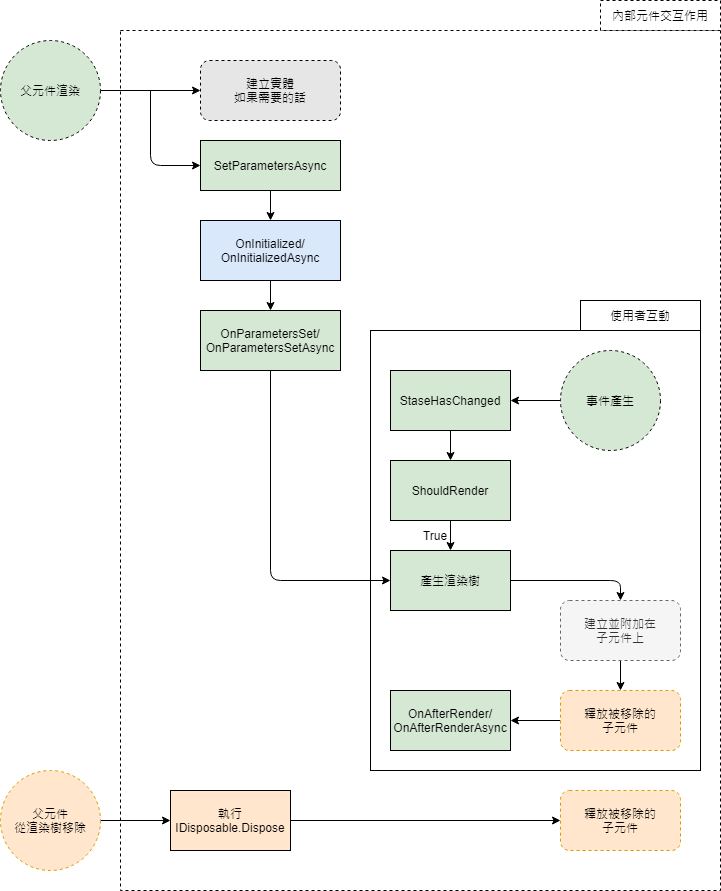

The diagram above was exported from draw.io. Its source (the exported page's mxGraphModel, read from the mxfile embedded in the PNG):
<mxGraphModel dx="1038" dy="585" grid="1" gridSize="10" guides="1" tooltips="1" connect="1" arrows="1" fold="1" page="1" pageScale="1" pageWidth="827" pageHeight="1169" math="0" shadow="0">
  <root>
    <mxCell id="0" />
    <mxCell id="1" parent="0" />
    <mxCell id="jdLAEGa5Io8lXTM3lsol-18" value="" style="rounded=0;whiteSpace=wrap;html=1;dashed=1;strokeColor=#000000;fillColor=none;" vertex="1" parent="1">
      <mxGeometry x="200" y="70" width="600" height="860" as="geometry" />
    </mxCell>
    <mxCell id="jdLAEGa5Io8lXTM3lsol-19" value="" style="rounded=0;whiteSpace=wrap;html=1;strokeColor=#000000;fillColor=none;gradientColor=none;" vertex="1" parent="1">
      <mxGeometry x="450" y="370" width="330" height="440" as="geometry" />
    </mxCell>
    <mxCell id="jdLAEGa5Io8lXTM3lsol-6" style="edgeStyle=orthogonalEdgeStyle;rounded=0;orthogonalLoop=1;jettySize=auto;html=1;exitX=1;exitY=0.5;exitDx=0;exitDy=0;entryX=0;entryY=0.5;entryDx=0;entryDy=0;" edge="1" parent="1" source="jdLAEGa5Io8lXTM3lsol-1" target="jdLAEGa5Io8lXTM3lsol-11">
      <mxGeometry relative="1" as="geometry">
        <mxPoint x="300" y="130" as="targetPoint" />
      </mxGeometry>
    </mxCell>
    <mxCell id="jdLAEGa5Io8lXTM3lsol-1" value="父元件渲染" style="ellipse;whiteSpace=wrap;html=1;fillColor=#d5e8d4;dashed=1;" vertex="1" parent="1">
      <mxGeometry x="80" y="80" width="100" height="100" as="geometry" />
    </mxCell>
    <mxCell id="jdLAEGa5Io8lXTM3lsol-23" style="edgeStyle=orthogonalEdgeStyle;rounded=0;orthogonalLoop=1;jettySize=auto;html=1;" edge="1" parent="1" source="jdLAEGa5Io8lXTM3lsol-40" target="jdLAEGa5Io8lXTM3lsol-21">
      <mxGeometry relative="1" as="geometry">
        <mxPoint x="610" y="440" as="sourcePoint" />
      </mxGeometry>
    </mxCell>
    <mxCell id="jdLAEGa5Io8lXTM3lsol-9" value="SetParametersAsync" style="rounded=0;whiteSpace=wrap;html=1;fillColor=#d5e8d4;" vertex="1" parent="1">
      <mxGeometry x="280" y="180" width="140" height="50" as="geometry" />
    </mxCell>
    <mxCell id="jdLAEGa5Io8lXTM3lsol-10" value="" style="endArrow=classic;html=1;entryX=0;entryY=0.5;entryDx=0;entryDy=0;" edge="1" parent="1" target="jdLAEGa5Io8lXTM3lsol-9">
      <mxGeometry width="50" height="50" relative="1" as="geometry">
        <mxPoint x="230" y="130" as="sourcePoint" />
        <mxPoint x="250" y="270" as="targetPoint" />
        <Array as="points">
          <mxPoint x="230" y="205" />
        </Array>
      </mxGeometry>
    </mxCell>
    <mxCell id="jdLAEGa5Io8lXTM3lsol-11" value="建立實體&lt;br&gt;如果需要的話" style="rounded=1;whiteSpace=wrap;html=1;fillColor=#E6E6E6;dashed=1;" vertex="1" parent="1">
      <mxGeometry x="280" y="100" width="140" height="60" as="geometry" />
    </mxCell>
    <mxCell id="jdLAEGa5Io8lXTM3lsol-16" style="edgeStyle=orthogonalEdgeStyle;rounded=0;orthogonalLoop=1;jettySize=auto;html=1;exitX=0.5;exitY=1;exitDx=0;exitDy=0;entryX=0.5;entryY=0;entryDx=0;entryDy=0;" edge="1" parent="1" source="jdLAEGa5Io8lXTM3lsol-12" target="jdLAEGa5Io8lXTM3lsol-15">
      <mxGeometry relative="1" as="geometry" />
    </mxCell>
    <mxCell id="jdLAEGa5Io8lXTM3lsol-12" value="OnInitialized/&lt;br&gt;OnInitializedAsync" style="rounded=0;whiteSpace=wrap;html=1;fillColor=#dae8fc;" vertex="1" parent="1">
      <mxGeometry x="280" y="260" width="140" height="60" as="geometry" />
    </mxCell>
    <mxCell id="jdLAEGa5Io8lXTM3lsol-14" value="" style="endArrow=classic;html=1;exitX=0.5;exitY=1;exitDx=0;exitDy=0;entryX=0.5;entryY=0;entryDx=0;entryDy=0;" edge="1" parent="1" source="jdLAEGa5Io8lXTM3lsol-9" target="jdLAEGa5Io8lXTM3lsol-12">
      <mxGeometry width="50" height="50" relative="1" as="geometry">
        <mxPoint x="200" y="310" as="sourcePoint" />
        <mxPoint x="250" y="260" as="targetPoint" />
      </mxGeometry>
    </mxCell>
    <mxCell id="jdLAEGa5Io8lXTM3lsol-15" value="OnParametersSet/&lt;br&gt;OnParametersSetAsync" style="rounded=0;whiteSpace=wrap;html=1;fillColor=#d5e8d4;" vertex="1" parent="1">
      <mxGeometry x="280" y="350" width="140" height="60" as="geometry" />
    </mxCell>
    <mxCell id="jdLAEGa5Io8lXTM3lsol-20" value="使用者互動" style="rounded=0;whiteSpace=wrap;html=1;" vertex="1" parent="1">
      <mxGeometry x="660" y="340" width="120" height="30" as="geometry" />
    </mxCell>
    <mxCell id="jdLAEGa5Io8lXTM3lsol-25" value="" style="edgeStyle=orthogonalEdgeStyle;rounded=0;orthogonalLoop=1;jettySize=auto;html=1;" edge="1" parent="1" source="jdLAEGa5Io8lXTM3lsol-21" target="jdLAEGa5Io8lXTM3lsol-24">
      <mxGeometry relative="1" as="geometry" />
    </mxCell>
    <mxCell id="jdLAEGa5Io8lXTM3lsol-21" value="StaseHasChanged" style="rounded=0;whiteSpace=wrap;html=1;fillColor=#d5e8d4;" vertex="1" parent="1">
      <mxGeometry x="470" y="410" width="120" height="60" as="geometry" />
    </mxCell>
    <mxCell id="jdLAEGa5Io8lXTM3lsol-27" value="" style="edgeStyle=orthogonalEdgeStyle;rounded=0;orthogonalLoop=1;jettySize=auto;html=1;" edge="1" parent="1" source="jdLAEGa5Io8lXTM3lsol-24" target="jdLAEGa5Io8lXTM3lsol-26">
      <mxGeometry relative="1" as="geometry" />
    </mxCell>
    <mxCell id="jdLAEGa5Io8lXTM3lsol-24" value="ShouldRender" style="rounded=0;whiteSpace=wrap;html=1;fillColor=#d5e8d4;" vertex="1" parent="1">
      <mxGeometry x="470" y="500" width="120" height="60" as="geometry" />
    </mxCell>
    <mxCell id="jdLAEGa5Io8lXTM3lsol-26" value="產生渲染樹" style="rounded=0;whiteSpace=wrap;html=1;fillColor=#d5e8d4;" vertex="1" parent="1">
      <mxGeometry x="470" y="590" width="120" height="60" as="geometry" />
    </mxCell>
    <mxCell id="jdLAEGa5Io8lXTM3lsol-28" value="True" style="text;html=1;strokeColor=none;fillColor=none;align=center;verticalAlign=middle;whiteSpace=wrap;rounded=0;" vertex="1" parent="1">
      <mxGeometry x="495" y="565" width="40" height="20" as="geometry" />
    </mxCell>
    <mxCell id="jdLAEGa5Io8lXTM3lsol-30" value="" style="endArrow=classic;html=1;entryX=0;entryY=0.5;entryDx=0;entryDy=0;" edge="1" parent="1" source="jdLAEGa5Io8lXTM3lsol-15" target="jdLAEGa5Io8lXTM3lsol-26">
      <mxGeometry width="50" height="50" relative="1" as="geometry">
        <mxPoint x="200" y="510" as="sourcePoint" />
        <mxPoint x="250" y="460" as="targetPoint" />
        <Array as="points">
          <mxPoint x="350" y="620" />
        </Array>
      </mxGeometry>
    </mxCell>
    <mxCell id="jdLAEGa5Io8lXTM3lsol-35" style="edgeStyle=orthogonalEdgeStyle;rounded=0;orthogonalLoop=1;jettySize=auto;html=1;exitX=0.5;exitY=1;exitDx=0;exitDy=0;" edge="1" parent="1" source="jdLAEGa5Io8lXTM3lsol-32" target="jdLAEGa5Io8lXTM3lsol-34">
      <mxGeometry relative="1" as="geometry" />
    </mxCell>
    <mxCell id="jdLAEGa5Io8lXTM3lsol-32" value="建立並附加在&lt;br&gt;子元件上" style="rounded=1;whiteSpace=wrap;html=1;strokeColor=#666666;fillColor=#f5f5f5;fontColor=#333333;dashed=1;" vertex="1" parent="1">
      <mxGeometry x="640" y="640" width="120" height="60" as="geometry" />
    </mxCell>
    <mxCell id="jdLAEGa5Io8lXTM3lsol-33" value="" style="endArrow=classic;html=1;exitX=1;exitY=0.5;exitDx=0;exitDy=0;entryX=0.5;entryY=0;entryDx=0;entryDy=0;" edge="1" parent="1" source="jdLAEGa5Io8lXTM3lsol-26" target="jdLAEGa5Io8lXTM3lsol-32">
      <mxGeometry width="50" height="50" relative="1" as="geometry">
        <mxPoint x="490" y="620" as="sourcePoint" />
        <mxPoint x="540" y="570" as="targetPoint" />
        <Array as="points">
          <mxPoint x="700" y="620" />
        </Array>
      </mxGeometry>
    </mxCell>
    <mxCell id="jdLAEGa5Io8lXTM3lsol-37" style="edgeStyle=orthogonalEdgeStyle;rounded=0;orthogonalLoop=1;jettySize=auto;html=1;exitX=0;exitY=0.5;exitDx=0;exitDy=0;" edge="1" parent="1" source="jdLAEGa5Io8lXTM3lsol-34" target="jdLAEGa5Io8lXTM3lsol-36">
      <mxGeometry relative="1" as="geometry" />
    </mxCell>
    <mxCell id="jdLAEGa5Io8lXTM3lsol-34" value="釋放被移除的&lt;br&gt;子元件" style="rounded=1;whiteSpace=wrap;html=1;dashed=1;strokeColor=#d79b00;fillColor=#ffe6cc;" vertex="1" parent="1">
      <mxGeometry x="640" y="730" width="120" height="60" as="geometry" />
    </mxCell>
    <mxCell id="jdLAEGa5Io8lXTM3lsol-36" value="OnAfterRender/&lt;br&gt;OnAfterRenderAsync" style="rounded=0;whiteSpace=wrap;html=1;fillColor=#d5e8d4;" vertex="1" parent="1">
      <mxGeometry x="470" y="730" width="120" height="60" as="geometry" />
    </mxCell>
    <mxCell id="jdLAEGa5Io8lXTM3lsol-38" value="內部元件交互作用" style="rounded=0;whiteSpace=wrap;html=1;dashed=1;" vertex="1" parent="1">
      <mxGeometry x="680" y="40" width="120" height="30" as="geometry" />
    </mxCell>
    <mxCell id="jdLAEGa5Io8lXTM3lsol-40" value="事件產生" style="ellipse;whiteSpace=wrap;html=1;fillColor=#d5e8d4;dashed=1;" vertex="1" parent="1">
      <mxGeometry x="640" y="390" width="100" height="100" as="geometry" />
    </mxCell>
    <mxCell id="jdLAEGa5Io8lXTM3lsol-44" style="edgeStyle=orthogonalEdgeStyle;rounded=0;orthogonalLoop=1;jettySize=auto;html=1;entryX=0;entryY=0.5;entryDx=0;entryDy=0;" edge="1" parent="1" source="jdLAEGa5Io8lXTM3lsol-41" target="jdLAEGa5Io8lXTM3lsol-42">
      <mxGeometry relative="1" as="geometry" />
    </mxCell>
    <mxCell id="jdLAEGa5Io8lXTM3lsol-41" value="父元件&lt;br&gt;從渲染樹移除" style="ellipse;whiteSpace=wrap;html=1;fillColor=#ffe6cc;dashed=1;strokeColor=#d79b00;" vertex="1" parent="1">
      <mxGeometry x="80" y="810" width="100" height="100" as="geometry" />
    </mxCell>
    <mxCell id="jdLAEGa5Io8lXTM3lsol-47" style="edgeStyle=orthogonalEdgeStyle;rounded=0;orthogonalLoop=1;jettySize=auto;html=1;exitX=1;exitY=0.5;exitDx=0;exitDy=0;" edge="1" parent="1" source="jdLAEGa5Io8lXTM3lsol-42" target="jdLAEGa5Io8lXTM3lsol-46">
      <mxGeometry relative="1" as="geometry" />
    </mxCell>
    <mxCell id="jdLAEGa5Io8lXTM3lsol-42" value="執行 IDisposable.Dispose" style="rounded=0;whiteSpace=wrap;html=1;fillColor=#ffe6cc;" vertex="1" parent="1">
      <mxGeometry x="250" y="830" width="120" height="60" as="geometry" />
    </mxCell>
    <mxCell id="jdLAEGa5Io8lXTM3lsol-46" value="釋放被移除的&lt;br&gt;子元件" style="rounded=1;whiteSpace=wrap;html=1;dashed=1;strokeColor=#d79b00;fillColor=#ffe6cc;" vertex="1" parent="1">
      <mxGeometry x="640" y="830" width="120" height="60" as="geometry" />
    </mxCell>
  </root>
</mxGraphModel>